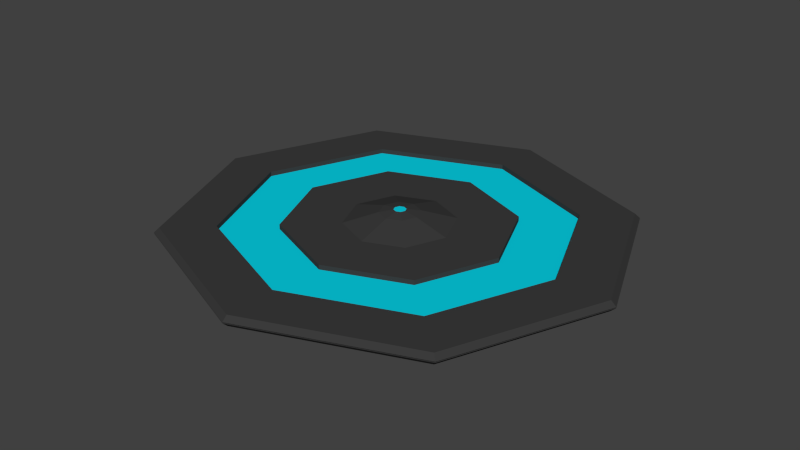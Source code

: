 # Source: octagonPlatform.blend  (saved by Blender 2.75.0; exported with 4.5.12 LTS)
import bpy
from mathutils import Matrix  # noqa: F401  (used for matrix-valued properties, if any)

bpy.ops.wm.read_factory_settings(use_empty=True)
scene = bpy.context.scene
scene.name = 'Scene'

# ---- collections
col_collection_1 = bpy.data.collections.new('Collection 1'); scene.collection.children.link(col_collection_1)

# ---- materials (node trees are filled in below, after node groups)
mat_octagonplatformmain = bpy.data.materials.new('octagonPlatformMain')
mat_octagonplatformmain.alpha_threshold = 0.0
mat_octagonplatformmain.use_transparent_shadow = False
mat_octagonplatformmain.diffuse_color = (0.04445, 0.04445, 0.04445, 1.0)
mat_octagonplatformmain.roughness = 0.5
mat_octagonplatformlights = bpy.data.materials.new('octagonPlatformLights')
mat_octagonplatformlights.alpha_threshold = 0.0
mat_octagonplatformlights.use_transparent_shadow = False
mat_octagonplatformlights.diffuse_color = (0.002488, 0.6478, 0.8, 1.0)
mat_octagonplatformlights.roughness = 0.5

# ---- material node trees

# ---- world
world_world = bpy.data.worlds.new('World'); scene.world = world_world
world_world.color = (0.05088, 0.05088, 0.05088)
world_world.use_sun_shadow = False
world_world.sun_shadow_jitter_overblur = 0.0
world_world.cycles.sampling_method = 'MANUAL'
world_world.cycles.sample_map_resolution = 256

# ---- meshes
me_cylinder = bpy.data.meshes.new('Cylinder')
me_cylinder.from_pydata([(2.268, -2.165, 0.09858), (1.488, -1.436, 0.09859), (0.7071, -0.7071, 0.09861), (0.08025, 0.08025, 0.3177), (0.1135, -8.941e-08, 0.3177), (0.08025, -0.08025, 0.3177), (0.2593, 0.2593, 0.2787), (0.7071, 0.7071, 0.09861), (0.3668, -7.635e-08, 0.2787), (1.0, -4.371e-08, 0.09861), (0.2593, -0.2593, 0.2787), (0.2698, 0.2698, -0.2961), (0.7071, 0.7071, -0.1001), (0.3816, -1.192e-07, -0.2961), (1.0, -4.371e-08, -0.1001), (0.2698, -0.2698, -0.2961), (0.7071, -0.7071, -0.1001), (2.083, -8.878e-08, -0.1003), (3.165, -1.338e-07, -0.1004), (2.268, 2.165, 0.09858), (1.488, 1.436, 0.09859), (2.083, -8.878e-08, 0.09859), (3.165, -1.338e-07, 0.09858), (2.268, 2.165, -0.1004), (1.488, 1.436, -0.1003), (2.268, -2.165, -0.1004), (1.488, -1.436, -0.1003), (1.488, -1.436, 0.009813), (2.268, -2.165, 0.009796), (2.083, -8.878e-08, -0.01173), (3.165, -1.338e-07, -0.01189), (2.268, 2.165, 0.009796), (1.488, 1.436, 0.009813), (2.083, -8.878e-08, 0.009813), (3.165, -1.338e-07, 0.009796), (2.268, 2.165, -0.01189), (1.488, 1.436, -0.01173), (2.268, -2.165, -0.01189), (1.488, -1.436, -0.01173), (3.049, -2.894, 0.009829), (2.978, -2.828, 0.09856), (4.15, -1.748e-07, 0.09856), (4.248, -1.789e-07, 0.009829), (2.978, 2.828, 0.09856), (3.049, 2.894, 0.009829), (3.049, -2.894, -0.01144), (2.978, -2.828, -0.1006), (4.149, -1.748e-07, -0.1006), (4.248, -1.789e-07, -0.01144), (3.049, 2.894, -0.01144), (2.978, 2.828, -0.1006), (2.7, 2.568, 0.008631), (3.728, -1.447e-07, 0.008631), (2.697, -2.568, 0.008631), (2.7, 2.568, -0.01024), (3.728, -1.447e-07, -0.01024), (2.697, -2.568, -0.01024), (0.0, 2.031, -0.1003), (-2.268, -2.165, 0.09858), (-1.488, -1.436, 0.09859), (0.0, 2.031, 0.09859), (0.0, 3.062, 0.09858), (0.0, 1.0, -0.1001), (0.0, 1.0, 0.09861), (-0.7071, -0.7071, 0.09861), (0.0, -1.0, 0.09861), (0.0, -1.0, -0.1001), (0.0, 0.1135, 0.3177), (-0.08025, 0.08025, 0.3177), (-0.1135, -8.941e-08, 0.3177), (-0.08025, -0.08025, 0.3177), (0.0, -0.1135, 0.3177), (0.0, 0.3668, 0.2787), (-0.2593, 0.2593, 0.2787), (-0.7071, 0.7071, 0.09861), (-0.3668, -7.635e-08, 0.2787), (-1.0, -4.371e-08, 0.09861), (-0.2593, -0.2593, 0.2787), (0.0, -0.3668, 0.2787), (0.0, 0.3816, -0.2961), (-0.2698, 0.2698, -0.2961), (-0.7071, 0.7071, -0.1001), (-0.3816, -1.192e-07, -0.2961), (-1.0, -4.371e-08, -0.1001), (-0.2698, -0.2698, -0.2961), (-0.7071, -0.7071, -0.1001), (0.0, -0.3816, -0.2961), (0.0, 3.062, -0.1004), (0.0, -3.062, 0.09858), (0.0, -2.031, 0.09859), (0.0, -2.031, -0.1003), (0.0, -3.062, -0.1004), (-2.083, -8.878e-08, -0.1003), (-3.165, -1.338e-07, -0.1004), (-2.268, 2.165, 0.09858), (-1.488, 1.436, 0.09859), (-2.083, -8.878e-08, 0.09859), (-3.165, -1.338e-07, 0.09858), (-2.268, 2.165, -0.1004), (-1.488, 1.436, -0.1003), (-2.268, -2.165, -0.1004), (-1.488, -1.436, -0.1003), (0.0, -2.031, -0.01173), (0.0, -3.062, -0.01189), (0.0, 2.031, -0.01196), (-1.488, -1.436, 0.009813), (-2.268, -2.165, 0.009796), (0.0, 3.062, 0.009796), (0.0, 2.031, 0.009813), (0.0, -3.062, 0.009796), (0.0, -2.031, 0.009813), (-2.083, -8.878e-08, -0.01173), (-3.165, -1.338e-07, -0.01189), (-2.268, 2.165, 0.009796), (-1.488, 1.436, 0.009813), (-2.083, -8.878e-08, 0.009813), (-3.165, -1.338e-07, 0.009796), (-2.268, 2.165, -0.01189), (-1.488, 1.436, -0.01173), (-2.268, -2.165, -0.01189), (-1.488, -1.436, -0.01173), (0.0, -4.093, 0.009829), (0.0, -3.999, 0.09856), (-3.049, -2.894, 0.009829), (-2.978, -2.828, 0.09856), (-4.15, -1.748e-07, 0.09856), (-4.248, -1.789e-07, 0.009829), (-2.978, 2.828, 0.09856), (-3.049, 2.894, 0.009829), (0.0, 3.999, 0.09856), (0.0, 4.093, 0.009829), (0.0, -3.999, -0.1006), (0.0, -4.093, -0.01144), (-3.049, -2.894, -0.01144), (-2.978, -2.828, -0.1006), (-4.149, -1.748e-07, -0.1006), (-4.248, -1.789e-07, -0.01144), (-3.049, 2.894, -0.01144), (-2.978, 2.828, -0.1006), (0.0, 4.093, -0.01144), (0.0, 3.999, -0.1006), (-2.7, 2.568, 0.008631), (0.0, 3.632, 0.008631), (-3.757, -1.447e-07, 0.008631), (0.0, -3.632, 0.008631), (-2.698, -2.568, 0.008631), (0.0, 3.632, -0.01024), (-2.7, 2.568, -0.01024), (-3.757, -1.447e-07, -0.01024), (-2.698, -2.568, -0.01024), (0.0, -3.632, -0.01024), (0.0, 3.062, -0.01162)], [], [(78, 10, 5, 71), (48, 49, 54, 55), (23, 87, 140, 50), (61, 19, 43, 129), (19, 22, 41, 43), (49, 139, 146, 54), (10, 8, 4, 5), (25, 18, 47, 46), (0, 88, 122, 40), (22, 0, 40, 41), (62, 12, 11, 79), (18, 23, 50, 47), (42, 39, 53, 52), (8, 6, 3, 4), (85, 84, 86, 66), (6, 72, 67, 3), (9, 7, 6, 8), (12, 14, 13, 11), (14, 16, 15, 13), (2, 9, 8, 10), (7, 63, 72, 6), (1, 89, 110, 27), (20, 21, 33, 32), (16, 66, 86, 15), (2, 65, 89, 1), (118, 104, 57, 99), (0, 22, 34, 28), (21, 1, 27, 33), (23, 18, 30, 35), (32, 33, 34, 31), (38, 29, 30, 37), (104, 151, 35, 36), (27, 110, 109, 28), (102, 38, 37, 103), (33, 27, 28, 34), (108, 32, 31, 107), (29, 36, 35, 30), (22, 19, 31, 34), (60, 20, 32, 108), (88, 0, 28, 109), (26, 17, 29, 38), (19, 61, 107, 31), (90, 26, 38, 102), (18, 25, 37, 30), (17, 24, 36, 29), (25, 91, 103, 37), (129, 43, 44, 130), (43, 41, 42, 44), (40, 122, 121, 39), (41, 40, 39, 42), (139, 49, 50, 140), (48, 45, 46, 47), (49, 48, 47, 50), (45, 132, 131, 46), (91, 25, 46, 131), (54, 51, 52, 55), (56, 53, 144, 150), (146, 142, 51, 54), (55, 52, 53, 56), (44, 42, 52, 51), (45, 48, 55, 56), (130, 44, 51, 142), (39, 121, 144, 53), (132, 45, 56, 150), (3, 67, 68, 69, 70, 71, 5, 4), (78, 71, 70, 77), (136, 148, 147, 137), (98, 138, 140, 87), (61, 129, 127, 94), (94, 127, 125, 97), (137, 147, 146, 139), (77, 70, 69, 75), (100, 134, 135, 93), (58, 124, 122, 88), (97, 125, 124, 58), (16, 14, 17, 26), (65, 78, 77, 64), (66, 16, 26, 90), (93, 135, 138, 98), (126, 143, 145, 123), (75, 69, 68, 73), (151, 117, 98, 87), (73, 68, 67, 72), (76, 75, 73, 74), (87, 23, 35, 151), (81, 80, 82, 83), (83, 82, 84, 85), (7, 9, 21, 20), (79, 11, 13, 15, 86, 84, 82, 80), (59, 105, 110, 89), (95, 114, 115, 96), (74, 73, 72, 63), (64, 59, 89, 65), (104, 36, 24, 57), (58, 106, 116, 97), (96, 115, 105, 59), (98, 117, 112, 93), (114, 113, 116, 115), (120, 119, 112, 111), (104, 118, 117, 151), (105, 106, 109, 110), (102, 103, 119, 120), (115, 116, 106, 105), (108, 107, 113, 114), (111, 112, 117, 118), (97, 116, 113, 94), (60, 108, 114, 95), (88, 109, 106, 58), (101, 120, 111, 92), (94, 113, 107, 61), (90, 102, 120, 101), (93, 112, 119, 100), (92, 111, 118, 99), (100, 119, 103, 91), (129, 130, 128, 127), (127, 128, 126, 125), (124, 123, 121, 122), (125, 126, 123, 124), (12, 62, 57, 24), (139, 140, 138, 137), (136, 135, 134, 133), (137, 138, 135, 136), (133, 134, 131, 132), (91, 131, 134, 100), (147, 148, 143, 141), (149, 150, 144, 145), (146, 147, 141, 142), (148, 149, 145, 143), (128, 141, 143, 126), (133, 149, 148, 136), (130, 142, 141, 128), (123, 145, 144, 121), (9, 2, 1, 21), (132, 150, 149, 133), (63, 7, 20, 60), (14, 12, 24, 17), (74, 95, 96, 76), (65, 2, 10, 78), (64, 77, 75, 76), (62, 79, 80, 81), (85, 101, 92, 83), (81, 99, 57, 62), (66, 90, 101, 85), (76, 96, 59, 64), (63, 60, 95, 74), (83, 92, 99, 81)])
me_cylinder.polygons.foreach_set('material_index', [0, 0, 0, 0, 0, 0, 0, 0, 0, 0, 0, 0, 0, 0, 0, 0, 0, 0, 0, 0, 0, 0, 0, 0, 0, 0, 0, 0, 0, 1, 1, 1, 1, 1, 1, 1, 1, 0, 0, 0, 0, 0, 0, 0, 0, 0, 0, 0, 0, 0, 0, 0, 0, 0, 0, 1, 1, 1, 1, 0, 0, 0, 0, 0, 1, 0, 0, 0, 0, 0, 0, 0, 0, 0, 0, 0, 0, 0, 0, 0, 0, 0, 0, 0, 0, 0, 0, 0, 1, 0, 0, 0, 0, 0, 0, 0, 0, 1, 1, 1, 1, 1, 1, 1, 1, 0, 0, 0, 0, 0, 0, 0, 0, 0, 0, 0, 0, 0, 0, 0, 0, 0, 0, 0, 1, 1, 1, 1, 0, 0, 0, 0, 0, 0, 0, 0, 0, 0, 0, 0, 0, 0, 0, 0, 0, 0])
_uv = me_cylinder.uv_layers.new(name='UVMap')
_uv.uv.foreach_set('vector', [0.3669, 0.4626, 0.38, 0.4627, 0.3754, 0.4736, 0.3714, 0.4735, 0.7147, 0.2004, 0.6065, 0.1938, 0.6064, 0.1768, 0.7153, 0.1786, 0.6055, 0.2345, 0.5001, 0.2265, 0.5002, 0.1941, 0.6061, 0.1987, 0.5002, 0.1236, 0.6074, 0.1172, 0.6068, 0.1533, 0.5002, 0.1563, 0.6074, 0.1172, 0.7166, 0.111, 0.716, 0.1494, 0.6068, 0.1533, 0.6065, 0.1938, 0.5002, 0.1898, 0.5002, 0.1761, 0.6064, 0.1768, 0.38, 0.4627, 0.3891, 0.4719, 0.3782, 0.4764, 0.3754, 0.4736, 0.8253, 0.2415, 0.7127, 0.2446, 0.7146, 0.2062, 0.827, 0.2027, 0.827, 0.118, 0.947, 0.1126, 0.9656, 0.1548, 0.8276, 0.1566, 0.7166, 0.111, 0.827, 0.118, 0.8276, 0.1566, 0.716, 0.1494, 0.1065, 0.4341, 0.1429, 0.4342, 0.1314, 0.4622, 0.118, 0.4621, 0.7127, 0.2446, 0.6055, 0.2345, 0.6061, 0.1987, 0.7146, 0.2062, 0.7159, 0.1551, 0.8273, 0.1615, 0.8279, 0.1786, 0.7154, 0.1769, 0.3891, 0.4719, 0.389, 0.4849, 0.3782, 0.4804, 0.3782, 0.4764, 0.106, 0.5223, 0.1179, 0.4946, 0.1312, 0.4945, 0.1427, 0.5225, 0.389, 0.4849, 0.3798, 0.4939, 0.3754, 0.4831, 0.3782, 0.4804, 0.4175, 0.46, 0.4175, 0.4965, 0.389, 0.4849, 0.3891, 0.4719, 0.1429, 0.4342, 0.1687, 0.46, 0.1408, 0.4717, 0.1314, 0.4622, 0.1687, 0.46, 0.1687, 0.4966, 0.1407, 0.4852, 0.1408, 0.4717, 0.3917, 0.4342, 0.4175, 0.46, 0.3891, 0.4719, 0.38, 0.4627, 0.4175, 0.4965, 0.3916, 0.5224, 0.3798, 0.4939, 0.389, 0.4849, 0.8273, 0.05015, 0.925, 0.05219, 0.9249, 0.05702, 0.8268, 0.05569, 0.6045, 0.0473, 0.717, 0.03248, 0.7169, 0.03858, 0.6053, 0.05305, 0.1687, 0.4966, 0.1427, 0.5225, 0.1312, 0.4945, 0.1407, 0.4852, 0.3917, 0.4342, 0.3552, 0.4341, 0.3365, 0.3888, 0.4127, 0.3879, 0.3987, 0.2964, 0.5, 0.2808, 0.4999, 0.2865, 0.3996, 0.3017, 0.827, 0.118, 0.7166, 0.111, 0.7166, 0.1068, 0.8271, 0.1139, 0.717, 0.03248, 0.8273, 0.05015, 0.8268, 0.05569, 0.7169, 0.03858, 0.6055, 0.2345, 0.7127, 0.2446, 0.7125, 0.2488, 0.6053, 0.238, 0.6053, 0.05305, 0.7169, 0.03858, 0.7166, 0.1068, 0.6072, 0.1132, 0.8225, 0.3055, 0.7097, 0.3169, 0.7125, 0.2488, 0.8253, 0.2462, 0.5, 0.2808, 0.5001, 0.2309, 0.6053, 0.238, 0.6012, 0.297, 0.8268, 0.05569, 0.9249, 0.05702, 0.9468, 0.1087, 0.8271, 0.1139, 0.9251, 0.3064, 0.8225, 0.3055, 0.8253, 0.2462, 0.9482, 0.2538, 0.7169, 0.03858, 0.8268, 0.05569, 0.8271, 0.1139, 0.7166, 0.1068, 0.5003, 0.06807, 0.6053, 0.05305, 0.6072, 0.1132, 0.5003, 0.1191, 0.7097, 0.3169, 0.6012, 0.297, 0.6053, 0.238, 0.7125, 0.2488, 0.7166, 0.111, 0.6074, 0.1172, 0.6072, 0.1132, 0.7166, 0.1068, 0.5003, 0.06211, 0.6045, 0.0473, 0.6053, 0.05305, 0.5003, 0.06807, 0.947, 0.1126, 0.827, 0.118, 0.8271, 0.1139, 0.9468, 0.1087, 0.8228, 0.3116, 0.7093, 0.3229, 0.7097, 0.3169, 0.8225, 0.3055, 0.6074, 0.1172, 0.5002, 0.1236, 0.5003, 0.1191, 0.6072, 0.1132, 0.9251, 0.3121, 0.8228, 0.3116, 0.8225, 0.3055, 0.9251, 0.3064, 0.7127, 0.2446, 0.8253, 0.2415, 0.8253, 0.2462, 0.7125, 0.2488, 0.7093, 0.3229, 0.6003, 0.3022, 0.6012, 0.297, 0.7097, 0.3169, 0.8253, 0.2415, 0.9484, 0.2486, 0.9482, 0.2538, 0.8253, 0.2462, 0.5002, 0.1563, 0.6068, 0.1533, 0.607, 0.1582, 0.5002, 0.1606, 0.6068, 0.1533, 0.716, 0.1494, 0.7159, 0.1551, 0.607, 0.1582, 0.8276, 0.1566, 0.9656, 0.1548, 0.9673, 0.1605, 0.8273, 0.1615, 0.716, 0.1494, 0.8276, 0.1566, 0.8273, 0.1615, 0.7159, 0.1551, 0.5002, 0.1898, 0.6065, 0.1938, 0.6061, 0.1987, 0.5002, 0.1941, 0.7147, 0.2004, 0.8269, 0.1977, 0.827, 0.2027, 0.7146, 0.2062, 0.6065, 0.1938, 0.7147, 0.2004, 0.7146, 0.2062, 0.6061, 0.1987, 0.8269, 0.1977, 0.9675, 0.2009, 0.9658, 0.2066, 0.827, 0.2027, 0.9484, 0.2486, 0.8253, 0.2415, 0.827, 0.2027, 0.9658, 0.2066, 0.6064, 0.1768, 0.6065, 0.1752, 0.7154, 0.1769, 0.7153, 0.1786, 0.8279, 0.1806, 0.8279, 0.1786, 0.9596, 0.1795, 0.9596, 0.1815, 0.5002, 0.1761, 0.5002, 0.1744, 0.6065, 0.1752, 0.6064, 0.1768, 0.7153, 0.1786, 0.7154, 0.1769, 0.8279, 0.1786, 0.8279, 0.1806, 0.607, 0.1582, 0.7159, 0.1551, 0.7154, 0.1769, 0.6065, 0.1752, 0.8269, 0.1977, 0.7147, 0.2004, 0.7153, 0.1786, 0.8279, 0.1806, 0.5002, 0.1606, 0.607, 0.1582, 0.6065, 0.1752, 0.5002, 0.1744, 0.8273, 0.1615, 0.9673, 0.1605, 0.9596, 0.1795, 0.8279, 0.1786, 0.9675, 0.2009, 0.8269, 0.1977, 0.8279, 0.1806, 0.9596, 0.1815, 0.3782, 0.4804, 0.3754, 0.4831, 0.3714, 0.4832, 0.3686, 0.4803, 0.3686, 0.4764, 0.3714, 0.4735, 0.3754, 0.4736, 0.3782, 0.4764, 0.3669, 0.4626, 0.3714, 0.4735, 0.3686, 0.4764, 0.3578, 0.4718, 0.2854, 0.1988, 0.2848, 0.178, 0.3942, 0.1765, 0.394, 0.1934, 0.3947, 0.234, 0.3943, 0.1983, 0.5002, 0.1941, 0.5001, 0.2265, 0.5002, 0.1236, 0.5002, 0.1563, 0.3938, 0.1531, 0.3931, 0.1171, 0.3931, 0.1171, 0.3938, 0.1531, 0.2843, 0.1498, 0.2838, 0.1111, 0.394, 0.1934, 0.3942, 0.1765, 0.5002, 0.1761, 0.5002, 0.1898, 0.3578, 0.4718, 0.3686, 0.4764, 0.3686, 0.4803, 0.3578, 0.4848, 0.1745, 0.2403, 0.1728, 0.2017, 0.2855, 0.2046, 0.2872, 0.2433, 0.1731, 0.1173, 0.1723, 0.1557, 0.03451, 0.1535, 0.0533, 0.1114, 0.2838, 0.1111, 0.2843, 0.1498, 0.1723, 0.1557, 0.1731, 0.1173, 0.1687, 0.4966, 0.1687, 0.46, 0.2165, 0.4403, 0.2165, 0.5147, 0.3552, 0.4341, 0.3669, 0.4626, 0.3578, 0.4718, 0.3294, 0.4599, 0.1427, 0.5225, 0.1687, 0.4966, 0.2165, 0.5147, 0.1614, 0.5681, 0.2872, 0.2433, 0.2855, 0.2046, 0.3943, 0.1983, 0.3947, 0.234, 0.2844, 0.1555, 0.2848, 0.1763, 0.1719, 0.1777, 0.1726, 0.1607, 0.3578, 0.4848, 0.3686, 0.4803, 0.3714, 0.4832, 0.3669, 0.494, 0.5001, 0.2309, 0.3949, 0.2375, 0.3947, 0.234, 0.5001, 0.2265, 0.3669, 0.494, 0.3714, 0.4832, 0.3754, 0.4831, 0.3798, 0.4939, 0.3292, 0.4964, 0.3578, 0.4848, 0.3669, 0.494, 0.3549, 0.5223, 0.5001, 0.2265, 0.6055, 0.2345, 0.6053, 0.238, 0.5001, 0.2309, 0.08059, 0.4598, 0.1084, 0.4716, 0.1085, 0.4851, 0.08036, 0.4963, 0.08036, 0.4963, 0.1085, 0.4851, 0.1179, 0.4946, 0.106, 0.5223, 0.4175, 0.4965, 0.4175, 0.46, 0.4652, 0.4403, 0.4652, 0.5145, 0.118, 0.4621, 0.1314, 0.4622, 0.1408, 0.4717, 0.1407, 0.4852, 0.1312, 0.4945, 0.1179, 0.4946, 0.1085, 0.4851, 0.1084, 0.4716, 0.1733, 0.04954, 0.1738, 0.05509, 0.07569, 0.05592, 0.07563, 0.05109, 0.396, 0.04725, 0.3953, 0.053, 0.2837, 0.03857, 0.2836, 0.03248, 0.3549, 0.5223, 0.3669, 0.494, 0.3798, 0.4939, 0.3916, 0.5224, 0.3294, 0.4599, 0.2818, 0.4418, 0.3365, 0.3888, 0.3552, 0.4341, 0.5, 0.2808, 0.6012, 0.297, 0.6003, 0.3022, 0.4999, 0.2865, 0.1731, 0.1173, 0.1732, 0.1132, 0.2838, 0.1069, 0.2838, 0.1111, 0.2836, 0.03248, 0.2837, 0.03857, 0.1738, 0.05509, 0.1733, 0.04954, 0.3947, 0.234, 0.3949, 0.2375, 0.2874, 0.2475, 0.2872, 0.2433, 0.3953, 0.053, 0.3933, 0.113, 0.2838, 0.1069, 0.2837, 0.03857, 0.1773, 0.3043, 0.1746, 0.245, 0.2874, 0.2475, 0.2901, 0.3156, 0.5, 0.2808, 0.3987, 0.2964, 0.3949, 0.2375, 0.5001, 0.2309, 0.1738, 0.05509, 0.1732, 0.1132, 0.05349, 0.1075, 0.07569, 0.05592, 0.07473, 0.3051, 0.05175, 0.2524, 0.1746, 0.245, 0.1773, 0.3043, 0.2837, 0.03857, 0.2838, 0.1069, 0.1732, 0.1132, 0.1738, 0.05509, 0.5003, 0.06807, 0.5003, 0.1191, 0.3933, 0.113, 0.3953, 0.053, 0.2901, 0.3156, 0.2874, 0.2475, 0.3949, 0.2375, 0.3987, 0.2964, 0.2838, 0.1111, 0.2838, 0.1069, 0.3933, 0.113, 0.3931, 0.1171, 0.5003, 0.06211, 0.5003, 0.06807, 0.3953, 0.053, 0.396, 0.04725, 0.0533, 0.1114, 0.05349, 0.1075, 0.1732, 0.1132, 0.1731, 0.1173, 0.177, 0.3103, 0.1773, 0.3043, 0.2901, 0.3156, 0.2904, 0.3217, 0.3931, 0.1171, 0.3933, 0.113, 0.5003, 0.1191, 0.5002, 0.1236, 0.07476, 0.3107, 0.07473, 0.3051, 0.1773, 0.3043, 0.177, 0.3103, 0.2872, 0.2433, 0.2874, 0.2475, 0.1746, 0.245, 0.1745, 0.2403, 0.2904, 0.3217, 0.2901, 0.3156, 0.3987, 0.2964, 0.3996, 0.3017, 0.1745, 0.2403, 0.1746, 0.245, 0.05175, 0.2524, 0.05148, 0.2473, 0.5002, 0.1563, 0.5002, 0.1606, 0.3935, 0.158, 0.3938, 0.1531, 0.3938, 0.1531, 0.3935, 0.158, 0.2844, 0.1555, 0.2843, 0.1498, 0.1723, 0.1557, 0.1726, 0.1607, 0.03286, 0.1592, 0.03451, 0.1535, 0.2843, 0.1498, 0.2844, 0.1555, 0.1726, 0.1607, 0.1723, 0.1557, 0.1429, 0.4342, 0.1065, 0.4341, 0.08786, 0.3888, 0.164, 0.3879, 0.5002, 0.1898, 0.5002, 0.1941, 0.3943, 0.1983, 0.394, 0.1934, 0.2854, 0.1988, 0.2855, 0.2046, 0.1728, 0.2017, 0.1729, 0.1967, 0.394, 0.1934, 0.3943, 0.1983, 0.2855, 0.2046, 0.2854, 0.1988, 0.1729, 0.1967, 0.1728, 0.2017, 0.03415, 0.2053, 0.03248, 0.1995, 0.05148, 0.2473, 0.03415, 0.2053, 0.1728, 0.2017, 0.1745, 0.2403, 0.3942, 0.1765, 0.2848, 0.178, 0.2848, 0.1763, 0.3942, 0.1749, 0.1719, 0.1797, 0.04044, 0.1802, 0.04043, 0.1782, 0.1719, 0.1777, 0.5002, 0.1761, 0.3942, 0.1765, 0.3942, 0.1749, 0.5002, 0.1744, 0.2848, 0.178, 0.1719, 0.1797, 0.1719, 0.1777, 0.2848, 0.1763, 0.3935, 0.158, 0.3942, 0.1749, 0.2848, 0.1763, 0.2844, 0.1555, 0.1729, 0.1967, 0.1719, 0.1797, 0.2848, 0.178, 0.2854, 0.1988, 0.5002, 0.1606, 0.5002, 0.1744, 0.3942, 0.1749, 0.3935, 0.158, 0.1726, 0.1607, 0.1719, 0.1777, 0.04043, 0.1782, 0.03286, 0.1592, 0.4175, 0.46, 0.3917, 0.4342, 0.4127, 0.3879, 0.4652, 0.4403, 0.03248, 0.1995, 0.04044, 0.1802, 0.1719, 0.1797, 0.1729, 0.1967, 0.3916, 0.5224, 0.4175, 0.4965, 0.4652, 0.5145, 0.4103, 0.5679, 0.1687, 0.46, 0.1429, 0.4342, 0.164, 0.3879, 0.2165, 0.4403, 0.3549, 0.5223, 0.3337, 0.5686, 0.2814, 0.5159, 0.3292, 0.4964, 0.3552, 0.4341, 0.3917, 0.4342, 0.38, 0.4627, 0.3669, 0.4626, 0.3294, 0.4599, 0.3578, 0.4718, 0.3578, 0.4848, 0.3292, 0.4964, 0.1065, 0.4341, 0.118, 0.4621, 0.1084, 0.4716, 0.08059, 0.4598, 0.106, 0.5223, 0.08465, 0.5687, 0.03248, 0.5158, 0.08036, 0.4963, 0.08059, 0.4598, 0.03308, 0.4416, 0.08786, 0.3888, 0.1065, 0.4341, 0.1427, 0.5225, 0.1614, 0.5681, 0.08465, 0.5687, 0.106, 0.5223, 0.3292, 0.4964, 0.2814, 0.5159, 0.2818, 0.4418, 0.3294, 0.4599, 0.3916, 0.5224, 0.4103, 0.5679, 0.3337, 0.5686, 0.3549, 0.5223, 0.08036, 0.4963, 0.03248, 0.5158, 0.03308, 0.4416, 0.08059, 0.4598])
me_cylinder.materials.append(mat_octagonplatformmain)
me_cylinder.materials.append(mat_octagonplatformlights)
me_cylinder.use_remesh_preserve_volume = False
me_cylinder.use_remesh_preserve_attributes = False
me_cylinder.use_mirror_vertex_groups = False
me_cylinder.update()

# ---- objects
ob_cylinder = bpy.data.objects.new('Cylinder', me_cylinder)

# ---- transforms, parenting, visibility, modifiers, constraints
ob_cylinder.location = (0.0, 0.0, 0.0)
ob_cylinder.lineart.crease_threshold = 0.0

# ---- collection membership
col_collection_1.objects.link(ob_cylinder)

# ---- scene / render settings (as saved in the file)
scene.frame_start = 1; scene.frame_end = 250; scene.frame_set(1)
scene.render.engine = 'BLENDER_EEVEE_NEXT'
scene.render.resolution_percentage = 50
scene.render.dither_intensity = 0.0
scene.cycles.use_denoising = False
scene.cycles.samples = 10
scene.cycles.sampling_pattern = 'TABULATED_SOBOL'
scene.cycles.light_sampling_threshold = 0.0
scene.cycles.use_adaptive_sampling = False
scene.cycles.use_light_tree = False
scene.cycles.blur_glossy = 0.0
scene.cycles.pixel_filter_type = 'GAUSSIAN'
scene.cycles.sample_clamp_indirect = 0.0
scene.view_settings.view_transform = 'Standard'
bpy.context.view_layer.update()

# ---- added for rendering (the .blend has no active camera and no usable light): camera, sun
cam_auto = bpy.data.cameras.new('AutoCamera')
cam_auto.lens = 50.0
cam_auto.sensor_width = 36.0
cam_auto.clip_end = 1000.0
ob_auto_camera = bpy.data.objects.new('AutoCamera', cam_auto)
scene.collection.objects.link(ob_auto_camera)
ob_auto_camera.location = (10.9299, -13.1159, 8.75475)
ob_auto_camera.rotation_euler = (1.09748, -7.21219e-08, 0.694738)
scene.camera = ob_auto_camera
light_auto_sun = bpy.data.lights.new('AutoSun', 'SUN')
light_auto_sun.energy = 3.0
light_auto_sun.angle = 0.0523599
ob_auto_sun = bpy.data.objects.new('AutoSun', light_auto_sun)
scene.collection.objects.link(ob_auto_sun)
ob_auto_sun.rotation_euler = (0.872665, 0.174533, 0.523599)
bpy.context.view_layer.update()
